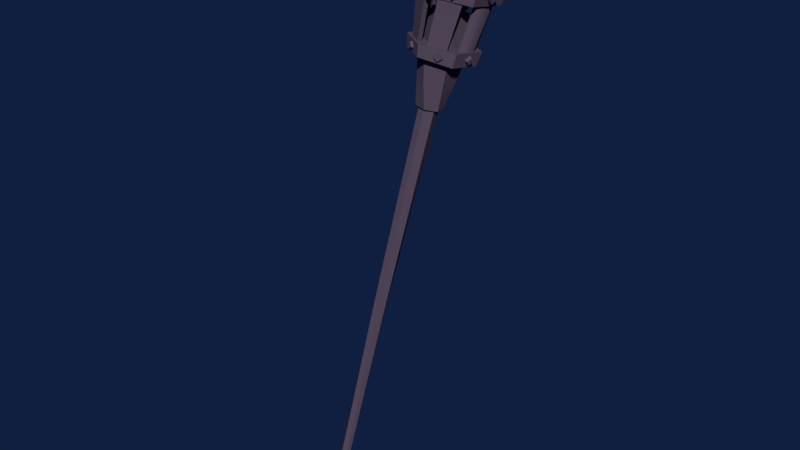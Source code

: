 # Source: Sketchfab_2017_11_01_04_28_06_2.blend  (saved by Blender 2.79.0; exported with 4.5.12 LTS)
import bpy
from mathutils import Matrix  # noqa: F401  (used for matrix-valued properties, if any)

bpy.ops.wm.read_factory_settings(use_empty=True)
scene = bpy.context.scene
scene.name = 'Scene'

# ---- collections
col_collection_1 = bpy.data.collections.new('Collection 1'); scene.collection.children.link(col_collection_1)

# ---- materials (node trees are filled in below, after node groups)
mat_metal_1_mat = bpy.data.materials.new('Metal_1_mat')
mat_metal_1_mat.alpha_threshold = 0.0
mat_metal_1_mat.use_transparent_shadow = False
mat_metal_1_mat.diffuse_color = (0.1028, 0.07743, 0.1193, 1.0)
mat_metal_1_mat.roughness = 0.5

# ---- material node trees

# ---- world
world_world = bpy.data.worlds.new('World'); scene.world = world_world
world_world.color = (0.005277, 0.01286, 0.05085)
world_world.use_sun_shadow = False
world_world.sun_shadow_jitter_overblur = 0.0
world_world.cycles.sampling_method = 'MANUAL'

# ---- meshes
me_cylinder_003 = bpy.data.meshes.new('Cylinder.003')
me_cylinder_003.from_pydata([(0.1007, -0.01974, 1.326), (0.05562, -0.01802, 1.082), (0.04366, -0.0388, 1.082), (0.09236, -0.06527, 1.33), (0.07097, 0.0842, 1.328), (0.04356, 0.03914, 1.083), (0.05557, 0.01839, 1.083), (0.1089, 0.04983, 1.328), (0.012, 0.0573, 1.083), (0.005785, 0.1099, 1.328), (-0.03985, 0.1032, 1.327), (-0.01197, 0.05727, 1.083), (-8.731e-11, 0.05197, 1.053), (7.56e-05, 0.0498, 1.086), (0.045, 0.02598, 1.053), (0.04312, 0.02496, 1.086), (0.045, -0.02598, 1.053), (0.04314, -0.02474, 1.086), (-2.206e-05, -0.05214, 1.054), (0.0001212, -0.0496, 1.086), (-0.04487, -0.02597, 1.052), (-0.04293, -0.02475, 1.086), (-0.045, 0.02598, 1.053), (-0.04295, 0.02495, 1.086), (-0.003189, 0.07733, 1.053), (0.06537, 0.04143, 1.053), (0.06857, -0.0359, 1.053), (0.003021, -0.0774, 1.057), (-0.06532, -0.04121, 1.054), (-0.06856, 0.0359, 1.054), (-0.01179, 0.0283, 0.9387), (0.01861, 0.02433, 0.9387), (0.03036, -0.003984, 0.9387), (0.01173, -0.02832, 0.9387), (-0.01867, -0.02435, 0.9387), (-0.03043, 0.003961, 0.9387), (-0.005499, 0.01964, 0.9445), (0.01597, 0.0143, 0.9445), (0.02208, -0.006954, 0.9445), (0.006731, -0.02288, 0.9445), (-0.01474, -0.01755, 0.9445), (-0.02085, 0.003713, 0.9445), (-0.006525, -0.01482, -0.02831), (0.003087, -0.007366, -0.02811), (0.01434, -0.01196, -0.02752), (0.01597, -0.02401, -0.02714), (0.00636, -0.03146, -0.02735), (-0.004889, -0.02686, -0.02794), (-0.008264, 0.001855, 0.4581), (0.01632, -0.01001, 0.4585), (-0.006251, -0.02536, 0.4585), (0.007454, 0.00302, 0.4582), (0.009466, -0.0242, 0.4586), (-0.01512, -0.01234, 0.4583), (-0.01413, 0.06752, 1.083), (0.01414, 0.06756, 1.083), (0.006793, 0.1228, 1.32), (-0.04394, 0.1153, 1.318), (0.05134, 0.04615, 1.083), (0.06551, 0.02169, 1.083), (0.1215, 0.05247, 1.32), (0.07924, 0.09412, 1.32), (0.06558, -0.02124, 1.082), (0.05148, -0.04574, 1.082), (0.1041, -0.0717, 1.323), (0.1123, -0.02486, 1.317), (0.01435, -0.06726, 1.082), (-0.01392, -0.06731, 1.082), (-0.01133, -0.1315, 1.312), (0.04346, -0.1179, 1.307), (-0.05112, -0.0459, 1.082), (-0.06529, -0.02144, 1.082), (-0.1118, -0.05705, 1.308), (-0.07873, -0.0924, 1.311), (-0.06536, 0.02149, 1.082), (-0.05127, 0.046, 1.082), (-0.105, 0.06692, 1.316), (-0.1243, 0.01922, 1.318), (-0.008888, -0.1195, 1.32), (-0.01181, -0.05708, 1.082), (0.01216, -0.05705, 1.082), (0.03784, -0.1069, 1.315), (-0.1009, -0.05258, 1.317), (-0.05538, -0.01817, 1.082), (-0.04336, -0.03892, 1.082), (-0.06955, -0.08438, 1.32), (-0.0947, 0.05962, 1.324), (-0.04347, 0.03902, 1.082), (-0.05543, 0.01824, 1.082), (-0.1122, 0.01601, 1.326), (-0.04953, -0.05847, 1.253), (-0.005893, -0.09078, 1.252), (-0.05854, -0.06923, 1.252), (-0.00502, -0.07676, 1.253), (-0.0753, 0.0143, 1.254), (-0.06889, -0.03338, 1.253), (-0.08147, -0.0396, 1.252), (-0.08913, 0.01675, 1.254), (-0.02997, 0.08617, 1.256), (-0.06326, 0.04359, 1.255), (-0.07495, 0.05139, 1.255), (-0.02517, 0.07296, 1.256), (0.00713, 0.0912, 1.257), (0.05976, 0.06965, 1.257), (0.05071, 0.05887, 1.257), (0.006222, 0.07717, 1.257), (0.07649, -0.01387, 1.256), (0.08268, 0.04004, 1.257), (0.09035, -0.0163, 1.256), (0.07007, 0.0338, 1.257), (0.06446, -0.04316, 1.255), (0.07618, -0.05095, 1.255), (0.03122, -0.08575, 1.253), (0.02638, -0.07255, 1.253), (-0.08324, 0.01375, 1.288), (-0.09841, 0.01628, 1.288), (-0.07573, -0.03837, 1.287), (-0.08946, -0.04531, 1.286), (-0.05429, -0.06563, 1.286), (-0.06407, -0.0775, 1.286), (-0.006236, -0.1006, 1.286), (-0.005387, -0.08521, 1.286), (0.03433, -0.0947, 1.287), (0.02894, -0.08028, 1.287), (0.07032, -0.04775, 1.289), (0.0832, -0.05618, 1.289), (0.0832, -0.01557, 1.29), (0.09837, -0.01813, 1.29), (0.08941, 0.04346, 1.292), (0.07568, 0.03655, 1.291), (0.06402, 0.07565, 1.292), (0.05424, 0.0638, 1.292), (0.006198, 0.09872, 1.292), (0.005345, 0.08338, 1.292), (-0.03436, 0.09285, 1.291), (-0.02898, 0.07846, 1.291), (-0.07036, 0.04593, 1.289), (-0.08324, 0.05433, 1.289), (-0.007436, 0.105, 1.231), (0.0867, 0.06002, 1.231), (0.09496, -0.04399, 1.23), (0.008936, -0.1032, 1.229), (-0.08538, -0.05818, 1.229), (-0.09349, 0.04595, 1.23), (-0.006657, 0.09659, 1.19), (0.07987, 0.05513, 1.19), (0.08727, -0.04053, 1.19), (0.008112, -0.09477, 1.189), (-0.07847, -0.05329, 1.189), (-0.08583, 0.04241, 1.189), (-0.006596, 0.09437, 1.229), (0.07795, 0.05399, 1.229), (0.08534, -0.03941, 1.228), (0.008088, -0.09255, 1.227), (-0.07659, -0.05214, 1.227), (-0.08388, 0.04137, 1.228), (-0.005922, 0.08697, 1.192), (0.07191, 0.04968, 1.192), (0.07857, -0.03636, 1.192), (0.007369, -0.08515, 1.191), (-0.07051, -0.04785, 1.191), (-0.07713, 0.03823, 1.192), (0.07038, 0.04467, 1.086), (-0.003366, 0.08327, 1.086), (0.07384, -0.03849, 1.086), (0.003561, -0.08306, 1.085), (-0.07019, -0.04447, 1.085), (-0.07365, 0.0387, 1.085), (0.03758, 0.02174, 1.156), (5.015e-05, 0.0434, 1.156), (0.03759, -0.02159, 1.156), (8.99e-05, -0.04325, 1.156), (-0.03744, -0.0216, 1.155), (-0.03746, 0.02173, 1.156), (0.03821, -0.01542, 0.993), (0.03254, 0.02544, 0.9951), (-0.03821, 0.01542, 0.9986), (-0.03254, -0.02544, 0.9964), (0.005663, -0.04086, 0.9936), (-0.005663, 0.04086, 0.9979), (-0.08708, -0.009211, 1.223), (-0.08597, 0.005885, 1.21), (-0.08309, -0.02165, 1.208), (-0.0821, -0.00764, 1.196), (-0.09688, -0.009984, 1.219), (-0.09351, -0.02065, 1.207), (-0.09264, -0.008404, 1.197), (-0.09591, 0.003209, 1.208), (-0.07035, -0.005635, 1.08), (-0.06913, 0.006075, 1.07), (-0.06758, -0.01511, 1.069), (-0.06648, -0.00425, 1.06), (-0.07789, -0.005957, 1.077), (-0.07556, -0.01408, 1.068), (-0.07459, -0.004587, 1.06), (-0.07683, 0.004276, 1.069), (-0.03388, -0.08026, 1.224), (-0.04666, -0.07215, 1.21), (-0.02104, -0.08262, 1.209), (-0.03291, -0.07513, 1.197), (-0.03783, -0.08926, 1.22), (-0.02684, -0.09133, 1.208), (-0.03722, -0.08478, 1.197), (-0.049, -0.08217, 1.209), (-0.02913, -0.06383, 1.081), (-0.03888, -0.05722, 1.071), (-0.01947, -0.06587, 1.069), (-0.02852, -0.05976, 1.061), (-0.03241, -0.07063, 1.078), (-0.02415, -0.07241, 1.069), (-0.03206, -0.06707, 1.061), (-0.04093, -0.06485, 1.07), (0.05375, -0.06837, 1.223), (0.0401, -0.07491, 1.21), (0.06257, -0.05874, 1.208), (0.04992, -0.06483, 1.196), (0.05929, -0.07649, 1.22), (0.06688, -0.06828, 1.207), (0.05582, -0.0736, 1.197), (0.04736, -0.08221, 1.208), (0.04234, -0.05563, 1.08), (0.03157, -0.06039, 1.07), (0.0492, -0.04852, 1.069), (0.03922, -0.05296, 1.06), (0.04637, -0.06202, 1.077), (0.05226, -0.05596, 1.068), (0.04354, -0.05984, 1.06), (0.03696, -0.06618, 1.069), (0.08773, 0.009905, 1.222), (0.08645, -0.005178, 1.209), (0.08389, 0.02239, 1.208), (0.08273, 0.00839, 1.196), (0.09754, 0.01057, 1.219), (0.09429, 0.02127, 1.207), (0.09328, 0.009036, 1.196), (0.09642, -0.002612, 1.208), (0.07097, 0.006516, 1.08), (0.06962, -0.005179, 1.07), (0.0683, 0.01603, 1.068), (0.06708, 0.005174, 1.059), (0.07851, 0.006754, 1.077), (0.07626, 0.0149, 1.067), (0.07519, 0.005421, 1.06), (0.07733, -0.003467, 1.068), (0.03248, 0.08274, 1.222), (0.04515, 0.07446, 1.209), (0.01967, 0.08529, 1.208), (0.03144, 0.07763, 1.196), (0.03655, 0.09169, 1.219), (0.02559, 0.09391, 1.207), (0.03588, 0.08722, 1.196), (0.04762, 0.08445, 1.208), (0.0275, 0.06638, 1.08), (0.03716, 0.05964, 1.07), (0.01787, 0.06855, 1.068), (0.02684, 0.06232, 1.059), (0.03088, 0.07313, 1.077), (0.02264, 0.07503, 1.067), (0.03048, 0.06958, 1.06), (0.03931, 0.06724, 1.068), (-0.05358, 0.07041, 1.223), (-0.04, 0.07713, 1.21), (-0.06223, 0.06062, 1.209), (-0.04965, 0.06689, 1.197), (-0.05923, 0.07844, 1.22), (-0.06667, 0.07009, 1.207), (-0.05568, 0.07557, 1.197), (-0.04737, 0.08432, 1.208), (-0.04175, 0.05761, 1.08), (-0.03104, 0.06252, 1.071), (-0.04848, 0.05038, 1.069), (-0.03856, 0.05496, 1.06), (-0.04587, 0.06393, 1.078), (-0.05166, 0.05777, 1.068), (-0.04298, 0.06176, 1.06), (-0.03651, 0.06822, 1.069), (-0.105, 0.06692, 1.316), (-0.105, 0.06692, 1.316), (-0.0947, 0.05962, 1.324), (-0.0947, 0.05962, 1.324), (-0.01133, -0.1315, 1.312), (-0.01133, -0.1315, 1.312), (-0.008888, -0.1195, 1.32), (-0.008888, -0.1195, 1.32), (0.04346, -0.1179, 1.307), (0.04346, -0.1179, 1.307), (0.03784, -0.1069, 1.315), (0.03784, -0.1069, 1.315), (0.09236, -0.06527, 1.33), (0.09236, -0.06527, 1.33), (-0.06955, -0.08438, 1.32), (-0.06955, -0.08438, 1.32), (-0.1122, 0.01601, 1.326), (-0.1122, 0.01601, 1.326), (-0.1009, -0.05258, 1.317), (-0.1009, -0.05258, 1.317), (0.1007, -0.01974, 1.326), (0.1007, -0.01974, 1.326), (0.1089, 0.04983, 1.328), (0.1089, 0.04983, 1.328), (-0.03985, 0.1032, 1.327), (-0.03985, 0.1032, 1.327), (0.005785, 0.1099, 1.328), (0.005785, 0.1099, 1.328), (0.07097, 0.0842, 1.328), (0.07097, 0.0842, 1.328), (0.1041, -0.0717, 1.323), (0.1041, -0.0717, 1.323), (-8.731e-11, 0.05197, 1.053), (0.045, 0.02598, 1.053), (0.045, -0.02598, 1.053), (-2.206e-05, -0.05214, 1.054), (-0.04487, -0.02597, 1.052), (-0.045, 0.02598, 1.053), (-0.01179, 0.0283, 0.9387), (0.01861, 0.02433, 0.9387), (0.03036, -0.003984, 0.9387), (0.01173, -0.02832, 0.9387), (-0.01867, -0.02435, 0.9387), (-0.03043, 0.003961, 0.9387), (-0.006525, -0.01482, -0.02831), (0.003087, -0.007366, -0.02811), (0.01434, -0.01196, -0.02752), (0.01597, -0.02401, -0.02714), (0.00636, -0.03146, -0.02735), (-0.004889, -0.02686, -0.02794), (0.0832, -0.01557, 1.29), (-0.03436, 0.09285, 1.291), (-0.04394, 0.1153, 1.318), (-0.04394, 0.1153, 1.318), (-0.08324, 0.01375, 1.288), (0.00713, 0.0912, 1.257), (0.01414, 0.06756, 1.083), (-0.06326, 0.04359, 1.255), (-0.04347, 0.03902, 1.082), (0.08268, 0.04004, 1.257), (0.06551, 0.02169, 1.083), (0.06446, -0.04316, 1.255), (0.04366, -0.0388, 1.082), (0.06402, 0.07565, 1.292), (0.07924, 0.09412, 1.32), (0.07924, 0.09412, 1.32), (-0.05429, -0.06563, 1.286), (0.07618, -0.05095, 1.255), (0.05148, -0.04574, 1.082), (0.05424, 0.0638, 1.292), (-0.06889, -0.03338, 1.253), (-0.05538, -0.01817, 1.082), (-0.005893, -0.09078, 1.252), (-0.01392, -0.06731, 1.082), (0.07007, 0.0338, 1.257), (0.05557, 0.01839, 1.083), (0.03433, -0.0947, 1.287), (0.02894, -0.08028, 1.287), (-0.08147, -0.0396, 1.252), (-0.06529, -0.02144, 1.082), (0.006222, 0.07717, 1.257), (0.012, 0.0573, 1.083), (-0.06407, -0.0775, 1.286), (-0.07873, -0.0924, 1.311), (-0.07873, -0.0924, 1.311), (-0.00502, -0.07676, 1.253), (-0.01181, -0.05708, 1.082), (-0.07495, 0.05139, 1.255), (-0.05127, 0.046, 1.082), (-0.02898, 0.07846, 1.291), (-0.09841, 0.01628, 1.288), (-0.1243, 0.01922, 1.318), (-0.1243, 0.01922, 1.318), (0.006793, 0.1228, 1.32), (0.006793, 0.1228, 1.32), (0.1123, -0.02486, 1.317), (0.1215, 0.05247, 1.32), (0.1215, 0.05247, 1.32), (-0.1118, -0.05705, 1.308), (-0.1118, -0.05705, 1.308), (-0.04336, -0.03892, 1.082), (-0.04953, -0.05847, 1.253), (-0.006236, -0.1006, 1.286), (-0.05112, -0.0459, 1.082), (-0.05854, -0.06923, 1.252), (-0.005387, -0.08521, 1.286), (-0.05543, 0.01824, 1.082), (-0.0753, 0.0143, 1.254), (-0.07573, -0.03837, 1.287), (-0.08946, -0.04531, 1.286), (-0.06536, 0.02149, 1.082), (-0.08913, 0.01675, 1.254), (-0.01413, 0.06752, 1.083), (-0.02997, 0.08617, 1.256), (-0.07036, 0.04593, 1.289), (-0.08324, 0.05433, 1.289), (-0.01197, 0.05727, 1.083), (-0.02517, 0.07296, 1.256), (0.006198, 0.09872, 1.292), (0.05134, 0.04615, 1.083), (0.05976, 0.06965, 1.257), (0.04356, 0.03914, 1.083), (0.05071, 0.05887, 1.257), (0.005345, 0.08338, 1.292), (0.05562, -0.01802, 1.082), (0.07649, -0.01387, 1.256), (0.08941, 0.04346, 1.292), (0.07568, 0.03655, 1.291), (0.07032, -0.04775, 1.289), (0.0832, -0.05618, 1.289), (0.01435, -0.06726, 1.082), (0.03122, -0.08575, 1.253), (0.01216, -0.05705, 1.082), (0.02638, -0.07255, 1.253), (-0.006657, 0.09659, 1.19), (0.07987, 0.05513, 1.19), (0.08727, -0.04053, 1.19), (0.008112, -0.09477, 1.189), (-0.07847, -0.05329, 1.189), (-0.08583, 0.04241, 1.189), (-0.005922, 0.08697, 1.192), (0.07191, 0.04968, 1.192), (0.07795, 0.05399, 1.229), (-0.006596, 0.09437, 1.229), (0.07857, -0.03636, 1.192), (0.08534, -0.03941, 1.228), (0.007369, -0.08515, 1.191), (0.008088, -0.09255, 1.227), (-0.07051, -0.04785, 1.191), (-0.07659, -0.05214, 1.227), (-0.07713, 0.03823, 1.192), (-0.08388, 0.04137, 1.228), (0.03821, -0.01542, 0.993), (0.03036, -0.003984, 0.9387), (0.03254, 0.02544, 0.9951), (0.045, 0.02598, 1.053), (-0.03821, 0.01542, 0.9986), (-0.03043, 0.003961, 0.9387), (-0.03254, -0.02544, 0.9964), (-0.04487, -0.02597, 1.052), (0.005663, -0.04086, 0.9936), (0.01173, -0.02832, 0.9387), (-0.005663, 0.04086, 0.9979), (-8.731e-11, 0.05197, 1.053), (0.045, -0.02598, 1.053), (0.01861, 0.02433, 0.9387), (-0.045, 0.02598, 1.053), (-0.01867, -0.02435, 0.9387), (-2.206e-05, -0.05214, 1.054), (-0.01179, 0.0283, 0.9387), (-0.006525, -0.01482, -0.02831), (-0.008264, 0.001855, 0.4581), (0.01434, -0.01196, -0.02752), (0.01632, -0.01001, 0.4585), (0.00636, -0.03146, -0.02735), (-0.006251, -0.02536, 0.4585), (-0.01512, -0.01234, 0.4583), (-0.004889, -0.02686, -0.02794), (0.009466, -0.0242, 0.4586), (0.01597, -0.02401, -0.02714), (0.007454, 0.00302, 0.4582), (0.003087, -0.007366, -0.02811), (-0.01474, -0.01755, 0.9445), (0.02208, -0.006954, 0.9445), (-0.005499, 0.01964, 0.9445), (0.01597, 0.0143, 0.9445), (0.006731, -0.02288, 0.9445), (-0.02085, 0.003713, 0.9445)], [], [(137, 277, 328, 327), (125, 307, 285, 352), (120, 281, 359, 358), (117, 374, 367, 366), (128, 372, 371, 127), (124, 353, 287, 288), (132, 369, 340, 339), (24, 163, 162, 25), (25, 162, 164, 26), (26, 164, 165, 27), (27, 165, 166, 28), (13, 23, 173, 169), (28, 166, 167, 29), (29, 167, 163, 24), (175, 428, 429, 441), (309, 308, 24, 25), (310, 309, 25, 26), (311, 310, 26, 27), (312, 311, 27, 28), (313, 312, 28, 29), (308, 313, 29, 24), (314, 315, 32, 317, 318, 319), (177, 432, 433, 443), (174, 436, 437, 316), (179, 430, 31, 445), (176, 438, 30, 35), (178, 434, 34, 33), (320, 321, 322, 323, 324, 325), (452, 453, 450, 451), (46, 455, 454, 50), (446, 47, 53, 447), (461, 456, 48, 460), (462, 52, 449, 38), (463, 452, 451, 40), (52, 45, 448, 449), (456, 457, 42, 48), (447, 53, 41, 36), (50, 454, 39, 458), (49, 51, 37, 459), (44, 43, 51, 49), (378, 121, 282, 280), (306, 289, 286, 284), (133, 345, 304, 302), (129, 326, 296, 298), (116, 330, 292, 294), (381, 342, 290, 283), (136, 365, 300, 279), (391, 390, 278, 276), (396, 398, 5, 58), (407, 409, 80, 66), (370, 303, 305, 341), (387, 383, 88, 74), (389, 393, 11, 54), (76, 86, 301, 329), (405, 404, 3, 64), (385, 384, 295, 375), (373, 299, 297, 65), (394, 399, 9, 56), (72, 82, 293, 368), (108, 401, 1, 62), (380, 377, 376, 379), (68, 78, 291, 360), (402, 403, 7, 60), (119, 118, 377, 380), (362, 84, 90, 361), (349, 79, 93, 348), (67, 91, 92, 70), (355, 83, 346, 354), (115, 114, 383, 387), (347, 382, 94, 95), (71, 96, 97, 386), (134, 135, 393, 389), (364, 87, 333, 363), (334, 392, 101, 99), (75, 100, 98, 388), (332, 8, 356, 331), (130, 131, 398, 396), (357, 397, 104, 105), (55, 102, 103, 395), (336, 6, 350, 335), (127, 126, 401, 108), (351, 400, 106, 109), (59, 107, 108, 62), (344, 2, 337, 343), (122, 123, 409, 407), (338, 408, 113, 110), (63, 111, 112, 406), (77, 89, 114, 115), (354, 346, 384, 385), (95, 94, 330, 116), (96, 117, 366, 97), (73, 85, 118, 119), (361, 90, 342, 381), (348, 93, 121, 378), (91, 120, 358, 92), (69, 81, 123, 122), (343, 337, 404, 405), (110, 113, 353, 124), (111, 125, 352, 112), (371, 0, 126, 127), (335, 350, 403, 402), (109, 106, 326, 129), (107, 128, 127, 108), (61, 4, 131, 130), (331, 356, 399, 394), (105, 104, 345, 133), (102, 132, 339, 103), (57, 10, 135, 134), (363, 333, 390, 391), (99, 101, 365, 136), (100, 137, 327, 98), (410, 138, 139, 411), (411, 139, 140, 412), (412, 140, 141, 413), (413, 141, 142, 414), (414, 142, 143, 415), (415, 143, 138, 410), (140, 139, 418, 421), (149, 144, 416, 426), (148, 149, 426, 424), (147, 148, 424, 422), (138, 143, 427, 419), (144, 145, 417, 416), (146, 147, 422, 420), (143, 142, 425, 427), (145, 146, 420, 417), (142, 141, 423, 425), (139, 138, 419, 418), (141, 140, 421, 423), (159, 160, 154, 153), (158, 159, 153, 152), (157, 158, 152, 151), (156, 157, 151, 150), (161, 156, 150, 155), (160, 161, 155, 154), (13, 15, 162, 163), (15, 17, 164, 162), (17, 19, 165, 164), (19, 21, 166, 165), (21, 23, 167, 166), (23, 13, 163, 167), (168, 169, 173, 172, 171, 170), (21, 19, 171, 172), (17, 15, 168, 170), (23, 21, 172, 173), (19, 17, 170, 171), (15, 13, 169, 168), (444, 435, 434, 178), (442, 439, 438, 176), (12, 431, 430, 179), (440, 18, 436, 174), (20, 22, 432, 177), (14, 16, 428, 175), (185, 184, 187, 186), (182, 180, 184, 185), (181, 183, 186, 187), (183, 182, 185, 186), (180, 181, 187, 184), (193, 192, 195, 194), (190, 188, 192, 193), (189, 191, 194, 195), (191, 190, 193, 194), (188, 189, 195, 192), (201, 200, 203, 202), (198, 196, 200, 201), (197, 199, 202, 203), (199, 198, 201, 202), (196, 197, 203, 200), (209, 208, 211, 210), (206, 204, 208, 209), (205, 207, 210, 211), (207, 206, 209, 210), (204, 205, 211, 208), (217, 216, 219, 218), (214, 212, 216, 217), (213, 215, 218, 219), (215, 214, 217, 218), (212, 213, 219, 216), (225, 224, 227, 226), (222, 220, 224, 225), (221, 223, 226, 227), (223, 222, 225, 226), (220, 221, 227, 224), (233, 232, 235, 234), (230, 228, 232, 233), (229, 231, 234, 235), (231, 230, 233, 234), (228, 229, 235, 232), (241, 240, 243, 242), (238, 236, 240, 241), (237, 239, 242, 243), (239, 238, 241, 242), (236, 237, 243, 240), (249, 248, 251, 250), (246, 244, 248, 249), (245, 247, 250, 251), (247, 246, 249, 250), (244, 245, 251, 248), (257, 256, 259, 258), (254, 252, 256, 257), (253, 255, 258, 259), (255, 254, 257, 258), (252, 253, 259, 256), (265, 264, 267, 266), (262, 260, 264, 265), (261, 263, 266, 267), (263, 262, 265, 266), (260, 261, 267, 264), (273, 272, 275, 274), (270, 268, 272, 273), (269, 271, 274, 275), (271, 270, 273, 274), (268, 269, 275, 272)])
me_cylinder_003.polygons.foreach_set('use_smooth', [1, 1, 1, 1, 1, 1, 1, 0, 0, 0, 0, 0, 0, 0, 1, 0, 0, 0, 0, 0, 0, 1, 1, 1, 1, 1, 1, 1, 1, 1, 1, 1, 1, 1, 1, 1, 1, 1, 1, 1, 1, 1, 1, 1, 1, 1, 1, 1, 1, 1, 1, 1, 1, 1, 1, 1, 1, 1, 1, 1, 1, 1, 1, 1, 1, 1, 1, 1, 1, 1, 1, 1, 1, 1, 1, 1, 1, 1, 1, 1, 1, 1, 1, 1, 1, 1, 1, 1, 1, 1, 1, 1, 1, 1, 1, 1, 1, 1, 1, 1, 1, 1, 1, 1, 1, 1, 1, 1, 1, 1, 1, 0, 0, 0, 0, 0, 0, 0, 1, 1, 1, 0, 1, 1, 0, 1, 0, 0, 0, 1, 1, 1, 1, 1, 1, 0, 0, 0, 0, 0, 0, 0, 0, 0, 0, 0, 0, 1, 1, 1, 1, 1, 1, 0, 0, 0, 0, 0, 0, 0, 0, 0, 0, 0, 0, 0, 0, 0, 0, 0, 0, 0, 0, 0, 0, 0, 0, 0, 0, 0, 0, 0, 0, 0, 0, 0, 0, 0, 0, 0, 0, 0, 0, 0, 0, 0, 0, 0, 0, 0, 0, 0, 0, 0, 0, 0, 0, 0, 0, 0, 0, 0, 0])
_uv = me_cylinder_003.uv_layers.new(name='UVMap')
_uv.uv.foreach_set('vector', [0.7307, 0.5517, 0.7362, 0.5754, 0.6845, 0.5754, 0.6893, 0.5516, 0.7304, 0.3513, 0.7356, 0.3792, 0.6845, 0.3714, 0.689, 0.3508, 0.8142, 0.3495, 0.8194, 0.376, 0.7679, 0.3715, 0.7729, 0.3501, 0.7328, 0.7486, 0.7362, 0.7705, 0.6845, 0.7705, 0.6916, 0.7451, 0.28, 0.5262, 0.2893, 0.5539, 0.2367, 0.5542, 0.2371, 0.5326, 0.5963, 0.8312, 0.6312, 0.8316, 0.6366, 0.8573, 0.5905, 0.8635, 0.7308, 0.1572, 0.7362, 0.1809, 0.6845, 0.1809, 0.6895, 0.1571, 0.1154, 0.3095, 0.1399, 0.3263, 0.07737, 0.358, 0.0782, 0.3323, 0.0782, 0.3323, 0.07737, 0.358, 0.01615, 0.3222, 0.04242, 0.3065, 0.04242, 0.3065, 0.01615, 0.3222, 0.01615, 0.2521, 0.03593, 0.262, 0.03593, 0.262, 0.01615, 0.2521, 0.07225, 0.2129, 0.07491, 0.24, 0.6845, 0.9469, 0.6845, 0.9139, 0.7305, 0.916, 0.7305, 0.9448, 0.07491, 0.24, 0.07225, 0.2129, 0.1418, 0.2475, 0.1136, 0.2641, 0.1136, 0.2641, 0.1418, 0.2475, 0.1399, 0.3263, 0.1154, 0.3095, 0.9411, 0.6474, 0.9137, 0.6467, 0.921, 0.6102, 0.9413, 0.6088, 0.3012, 0.657, 0.3026, 0.6226, 0.3165, 0.6129, 0.3165, 0.6643, 0.2706, 0.6731, 0.3012, 0.657, 0.3165, 0.6643, 0.272, 0.69, 0.2413, 0.6546, 0.2706, 0.6731, 0.272, 0.69, 0.2273, 0.6642, 0.243, 0.6202, 0.2413, 0.6546, 0.2273, 0.6642, 0.2277, 0.6129, 0.2734, 0.6041, 0.243, 0.6202, 0.2277, 0.6129, 0.272, 0.5872, 0.3026, 0.6226, 0.2734, 0.6041, 0.272, 0.5872, 0.3165, 0.6129, 0.9225, 0.2132, 0.9429, 0.2132, 0.9531, 0.2308, 0.9429, 0.2484, 0.9225, 0.2484, 0.9124, 0.2308, 0.9035, 0.8975, 0.9056, 0.9248, 0.8655, 0.9176, 0.8641, 0.8973, 0.7187, 0.84, 0.6913, 0.8411, 0.6987, 0.8042, 0.719, 0.8028, 0.05651, 0.8779, 0.05538, 0.9053, 0.01753, 0.898, 0.01615, 0.8777, 0.506, 0.8954, 0.5063, 0.9228, 0.4666, 0.9155, 0.4653, 0.8952, 0.83, 0.8451, 0.8028, 0.8485, 0.8087, 0.8096, 0.829, 0.8075, 0.3628, 0.6416, 0.3628, 0.6497, 0.3558, 0.6537, 0.3488, 0.6497, 0.3488, 0.6416, 0.3558, 0.6376, 0.4998, 0.3391, 0.5031, 0.01615, 0.5112, 0.01633, 0.5102, 0.339, 0.5971, 0.01615, 0.6052, 0.01625, 0.6032, 0.3387, 0.5928, 0.3388, 0.4553, 0.01618, 0.4634, 0.01615, 0.4642, 0.3391, 0.4538, 0.3393, 0.4026, 0.6623, 0.4063, 0.3394, 0.4167, 0.3393, 0.4173, 0.6623, 0.6375, 0.6614, 0.6376, 0.3388, 0.648, 0.3387, 0.6522, 0.6614, 0.4965, 0.662, 0.4998, 0.3391, 0.5102, 0.339, 0.5112, 0.6616, 0.6376, 0.3388, 0.6397, 0.01638, 0.6478, 0.01615, 0.648, 0.3387, 0.4063, 0.3394, 0.4064, 0.01649, 0.4145, 0.01615, 0.4167, 0.3393, 0.4538, 0.3393, 0.4642, 0.3391, 0.4642, 0.662, 0.4496, 0.6623, 0.5928, 0.3388, 0.6032, 0.3387, 0.6052, 0.6612, 0.5905, 0.6614, 0.5472, 0.3391, 0.5577, 0.3391, 0.5582, 0.662, 0.5435, 0.6617, 0.5501, 0.01652, 0.5582, 0.01615, 0.5577, 0.3391, 0.5472, 0.3391, 0.3376, 0.5286, 0.3476, 0.5265, 0.3309, 0.554, 0.3216, 0.5504, 0.1519, 0.9444, 0.1493, 0.9541, 0.1028, 0.9541, 0.1002, 0.9444, 0.0222, 0.8163, 0.05716, 0.8161, 0.06267, 0.8454, 0.01615, 0.8454, 0.1516, 0.6724, 0.1866, 0.6726, 0.1902, 0.6988, 0.1442, 0.7053, 0.3787, 0.8309, 0.4136, 0.8324, 0.4173, 0.8639, 0.3711, 0.8578, 0.2348, 0.8584, 0.2697, 0.8593, 0.2737, 0.8866, 0.2273, 0.8897, 0.5027, 0.8339, 0.5377, 0.8337, 0.543, 0.8629, 0.4965, 0.8629, 0.7811, 0.1561, 0.7911, 0.1541, 0.7778, 0.1807, 0.7685, 0.177, 0.1545, 0.8559, 0.1454, 0.8536, 0.1586, 0.7376, 0.1654, 0.7391, 0.8608, 0.5284, 0.8517, 0.5265, 0.8657, 0.413, 0.8725, 0.4146, 0.7801, 0.9281, 0.7826, 0.9184, 0.8292, 0.9185, 0.8318, 0.9281, 0.8613, 0.7246, 0.8521, 0.7228, 0.8651, 0.6088, 0.8719, 0.6103, 0.3161, 0.8398, 0.307, 0.8376, 0.3207, 0.7223, 0.3275, 0.7238, 0.01615, 0.9541, 0.01866, 0.9444, 0.06518, 0.9445, 0.06786, 0.9541, 0.8094, 0.5482, 0.8194, 0.5461, 0.807, 0.5765, 0.7973, 0.5739, 0.8361, 0.1542, 0.8461, 0.1522, 0.8324, 0.1765, 0.8234, 0.1724, 0.279, 0.922, 0.2764, 0.9317, 0.2299, 0.9316, 0.2273, 0.922, 0.8098, 0.7506, 0.8198, 0.7485, 0.8067, 0.7752, 0.7973, 0.7715, 0.9124, 0.2904, 0.9149, 0.2807, 0.9614, 0.2808, 0.9641, 0.2904, 0.2378, 0.5073, 0.2285, 0.5056, 0.2273, 0.3905, 0.2342, 0.3912, 0.8876, 0.1308, 0.8784, 0.1291, 0.8918, 0.01615, 0.8985, 0.01766, 0.9641, 0.3227, 0.9615, 0.3323, 0.915, 0.3323, 0.9124, 0.3227, 0.8701, 0.3549, 0.8801, 0.3529, 0.8611, 0.3807, 0.8517, 0.3771, 0.8889, 0.154, 0.8788, 0.1521, 0.8784, 0.1291, 0.8876, 0.1308, 0.2495, 0.7223, 0.2737, 0.7226, 0.2692, 0.8363, 0.2373, 0.8356, 0.3257, 0.3922, 0.3324, 0.3905, 0.3476, 0.5035, 0.3384, 0.5054, 0.7988, 0.2132, 0.8116, 0.3264, 0.7738, 0.3269, 0.7703, 0.2132, 0.8243, 0.01775, 0.831, 0.01615, 0.8461, 0.1291, 0.837, 0.131, 0.8621, 0.7479, 0.8521, 0.7459, 0.8521, 0.7228, 0.8613, 0.7246, 0.3919, 0.6946, 0.4161, 0.6946, 0.4136, 0.8093, 0.3817, 0.8081, 0.7348, 0.6114, 0.7324, 0.7253, 0.6948, 0.7219, 0.7065, 0.6077, 0.3159, 0.8634, 0.306, 0.8609, 0.307, 0.8376, 0.3161, 0.8398, 0.773, 0.01753, 0.7798, 0.01615, 0.7911, 0.1309, 0.7819, 0.1327, 0.5088, 0.6955, 0.5329, 0.6943, 0.5366, 0.8104, 0.5047, 0.8108, 0.7224, 0.413, 0.7284, 0.5284, 0.6906, 0.528, 0.6939, 0.4115, 0.8055, 0.61, 0.8124, 0.6088, 0.8198, 0.7252, 0.8107, 0.7269, 0.154, 0.8795, 0.1442, 0.8769, 0.1454, 0.8536, 0.1545, 0.8559, 0.03139, 0.6766, 0.05555, 0.676, 0.05599, 0.7928, 0.02406, 0.793, 0.7194, 0.0169, 0.7285, 0.1336, 0.6908, 0.1334, 0.691, 0.01615, 0.8657, 0.2144, 0.8725, 0.2132, 0.8801, 0.3295, 0.8709, 0.3313, 0.2371, 0.5326, 0.2274, 0.5287, 0.2285, 0.5056, 0.2378, 0.5073, 0.166, 0.5332, 0.1902, 0.5336, 0.1856, 0.6494, 0.1537, 0.6491, 0.2615, 0.391, 0.2754, 0.5044, 0.2378, 0.5073, 0.2342, 0.3912, 0.8012, 0.4097, 0.808, 0.4083, 0.8194, 0.5229, 0.8102, 0.5248, 0.8617, 0.5517, 0.8517, 0.5496, 0.8517, 0.5265, 0.8608, 0.5284, 0.6124, 0.6937, 0.6366, 0.6944, 0.6304, 0.8086, 0.5985, 0.8081, 0.7155, 0.2132, 0.7284, 0.328, 0.6907, 0.3276, 0.687, 0.2132, 0.8745, 0.7713, 0.8652, 0.7748, 0.8521, 0.7459, 0.8621, 0.7479, 0.837, 0.131, 0.8461, 0.1291, 0.8461, 0.1522, 0.8361, 0.1542, 0.3817, 0.8081, 0.4136, 0.8093, 0.4136, 0.8324, 0.3787, 0.8309, 0.7324, 0.7253, 0.7328, 0.7486, 0.6916, 0.7451, 0.6948, 0.7219, 0.8985, 0.1738, 0.8894, 0.1776, 0.8788, 0.1521, 0.8889, 0.154, 0.2373, 0.8356, 0.2692, 0.8363, 0.2697, 0.8593, 0.2348, 0.8584, 0.3384, 0.5054, 0.3476, 0.5035, 0.3476, 0.5265, 0.3376, 0.5286, 0.8116, 0.3264, 0.8142, 0.3495, 0.7729, 0.3501, 0.7738, 0.3269, 0.8747, 0.5683, 0.8654, 0.5719, 0.8517, 0.5496, 0.8617, 0.5517, 0.8102, 0.5248, 0.8194, 0.5229, 0.8194, 0.5461, 0.8094, 0.5482, 0.5985, 0.8081, 0.6304, 0.8086, 0.6312, 0.8316, 0.5963, 0.8312, 0.7284, 0.328, 0.7304, 0.3513, 0.689, 0.3508, 0.6907, 0.3276, 0.2367, 0.5542, 0.2273, 0.5549, 0.2274, 0.5287, 0.2371, 0.5326, 0.8709, 0.3313, 0.8801, 0.3295, 0.8801, 0.3529, 0.8701, 0.3549, 0.1537, 0.6491, 0.1856, 0.6494, 0.1866, 0.6726, 0.1516, 0.6724, 0.2754, 0.5044, 0.28, 0.5262, 0.2371, 0.5326, 0.2378, 0.5073, 0.1654, 0.9011, 0.1558, 0.9043, 0.1442, 0.8769, 0.154, 0.8795, 0.8107, 0.7269, 0.8198, 0.7252, 0.8198, 0.7485, 0.8098, 0.7506, 0.02406, 0.793, 0.05599, 0.7928, 0.05716, 0.8161, 0.0222, 0.8163, 0.7285, 0.1336, 0.7308, 0.1572, 0.6895, 0.1571, 0.6908, 0.1334, 0.3275, 0.8848, 0.318, 0.8881, 0.306, 0.8609, 0.3159, 0.8634, 0.7819, 0.1327, 0.7911, 0.1309, 0.7911, 0.1541, 0.7811, 0.1561, 0.5047, 0.8108, 0.5366, 0.8104, 0.5377, 0.8337, 0.5027, 0.8339, 0.7284, 0.5284, 0.7307, 0.5517, 0.6893, 0.5516, 0.6906, 0.528, 0.1643, 0.1058, 0.195, 0.1058, 0.1564, 0.1806, 0.1367, 0.1525, 0.1367, 0.1525, 0.1564, 0.1806, 0.06705, 0.1806, 0.08184, 0.1487, 0.08184, 0.1487, 0.06705, 0.1806, 0.01615, 0.1041, 0.0528, 0.1, 0.0528, 0.1, 0.01615, 0.1041, 0.06071, 0.01615, 0.08044, 0.05361, 0.08044, 0.05361, 0.06071, 0.01615, 0.1565, 0.02919, 0.1351, 0.0573, 0.1351, 0.0573, 0.1565, 0.02919, 0.195, 0.1058, 0.1643, 0.1058, 0.2275, 0.2539, 0.2876, 0.2193, 0.2876, 0.2265, 0.2337, 0.2576, 0.112, 0.3903, 0.144, 0.4456, 0.1374, 0.4456, 0.1087, 0.3961, 0.04811, 0.3903, 0.112, 0.3903, 0.1087, 0.3961, 0.05141, 0.3961, 0.01615, 0.4456, 0.04811, 0.3903, 0.05141, 0.3961, 0.02277, 0.4456, 0.3476, 0.254, 0.3476, 0.3234, 0.3414, 0.3198, 0.3414, 0.2576, 0.144, 0.4456, 0.1121, 0.5009, 0.1088, 0.4952, 0.1374, 0.4456, 0.04816, 0.5009, 0.01615, 0.4456, 0.02277, 0.4456, 0.05149, 0.4952, 0.3476, 0.3234, 0.2875, 0.3583, 0.2875, 0.351, 0.3414, 0.3198, 0.1121, 0.5009, 0.04816, 0.5009, 0.05149, 0.4952, 0.1088, 0.4952, 0.2875, 0.3583, 0.2273, 0.3234, 0.2336, 0.3198, 0.2875, 0.351, 0.2876, 0.2193, 0.3476, 0.254, 0.3414, 0.2576, 0.2876, 0.2265, 0.2273, 0.3234, 0.2275, 0.2539, 0.2337, 0.2576, 0.2336, 0.3198, 0.2585, 0.1227, 0.2993, 0.1488, 0.2986, 0.187, 0.2273, 0.1342, 0.2621, 0.07184, 0.2585, 0.1227, 0.2273, 0.1342, 0.2374, 0.05218, 0.3047, 0.04668, 0.2621, 0.07184, 0.2374, 0.05218, 0.3092, 0.01615, 0.3457, 0.07308, 0.3047, 0.04668, 0.3092, 0.01615, 0.3703, 0.06063, 0.3417, 0.1238, 0.3457, 0.07308, 0.3703, 0.06063, 0.3703, 0.1378, 0.2993, 0.1488, 0.3417, 0.1238, 0.3703, 0.1378, 0.2986, 0.187, 0.09187, 0.5708, 0.06264, 0.5555, 0.064, 0.5332, 0.1119, 0.5609, 0.06264, 0.5555, 0.03477, 0.5732, 0.01615, 0.5609, 0.064, 0.5332, 0.03477, 0.5732, 0.03614, 0.6061, 0.01615, 0.6161, 0.01615, 0.5609, 0.03614, 0.6061, 0.06536, 0.6214, 0.064, 0.6437, 0.01615, 0.6161, 0.06536, 0.6214, 0.09323, 0.6038, 0.1119, 0.6161, 0.064, 0.6437, 0.09323, 0.6038, 0.09187, 0.5708, 0.1119, 0.5609, 0.1119, 0.6161, 0.889, 0.8075, 0.9139, 0.8218, 0.9139, 0.8506, 0.889, 0.865, 0.8641, 0.8506, 0.8641, 0.8218, 0.9068, 0.719, 0.9398, 0.719, 0.9377, 0.765, 0.9089, 0.765, 0.907, 0.413, 0.94, 0.413, 0.9379, 0.4591, 0.9091, 0.4591, 0.3711, 0.9292, 0.3711, 0.8962, 0.4172, 0.8983, 0.4172, 0.9271, 0.907, 0.4914, 0.94, 0.4914, 0.9379, 0.5374, 0.9091, 0.5374, 0.5905, 0.9288, 0.5905, 0.8958, 0.6366, 0.8979, 0.6366, 0.9267, 0.8318, 0.8861, 0.7973, 0.8861, 0.8028, 0.8485, 0.83, 0.8451, 0.543, 0.8952, 0.543, 0.9297, 0.5063, 0.9228, 0.506, 0.8954, 0.09389, 0.8777, 0.09398, 0.9122, 0.05538, 0.9053, 0.05651, 0.8779, 0.719, 0.8806, 0.6845, 0.8816, 0.6913, 0.8411, 0.7187, 0.84, 0.9415, 0.8973, 0.9419, 0.9317, 0.9056, 0.9248, 0.9035, 0.8975, 0.9413, 0.6866, 0.9068, 0.6867, 0.9137, 0.6467, 0.9411, 0.6474, 0.9402, 0.1416, 0.9405, 0.1359, 0.9462, 0.1347, 0.9468, 0.1414, 0.9347, 0.1509, 0.9308, 0.1278, 0.9405, 0.1359, 0.9402, 0.1416, 0.9544, 0.1278, 0.9534, 0.1474, 0.9468, 0.1414, 0.9462, 0.1347, 0.9534, 0.1474, 0.9347, 0.1509, 0.9402, 0.1416, 0.9468, 0.1414, 0.9308, 0.1278, 0.9544, 0.1278, 0.9462, 0.1347, 0.9405, 0.1359, 0.1813, 0.3209, 0.1856, 0.3211, 0.1866, 0.3254, 0.1814, 0.3259, 0.1741, 0.3166, 0.1918, 0.3136, 0.1856, 0.3211, 0.1813, 0.3209, 0.1918, 0.3317, 0.1768, 0.3309, 0.1814, 0.3259, 0.1866, 0.3254, 0.1768, 0.3309, 0.1741, 0.3166, 0.1813, 0.3209, 0.1814, 0.3259, 0.1918, 0.3136, 0.1918, 0.3317, 0.1866, 0.3254, 0.1856, 0.3211, 0.96, 0.8216, 0.9543, 0.8213, 0.9531, 0.8157, 0.9598, 0.815, 0.9693, 0.8272, 0.9462, 0.831, 0.9543, 0.8213, 0.96, 0.8216, 0.9462, 0.8075, 0.9657, 0.8085, 0.9598, 0.815, 0.9531, 0.8157, 0.9657, 0.8085, 0.9693, 0.8272, 0.96, 0.8216, 0.9598, 0.815, 0.9462, 0.831, 0.9462, 0.8075, 0.9531, 0.8157, 0.9543, 0.8213, 0.1869, 0.4012, 0.1826, 0.401, 0.1816, 0.3966, 0.1867, 0.3961, 0.1941, 0.4055, 0.1763, 0.4084, 0.1826, 0.401, 0.1869, 0.4012, 0.1763, 0.3903, 0.1913, 0.3911, 0.1867, 0.3961, 0.1816, 0.3966, 0.1913, 0.3911, 0.1941, 0.4055, 0.1869, 0.4012, 0.1867, 0.3961, 0.1763, 0.4084, 0.1763, 0.3903, 0.1816, 0.3966, 0.1826, 0.401, 0.9446, 0.08612, 0.939, 0.08584, 0.9377, 0.08017, 0.9444, 0.07953, 0.9539, 0.0917, 0.9308, 0.09553, 0.939, 0.08584, 0.9446, 0.08612, 0.9308, 0.07198, 0.9504, 0.07299, 0.9444, 0.07953, 0.9377, 0.08017, 0.9504, 0.07299, 0.9539, 0.0917, 0.9446, 0.08612, 0.9444, 0.07953, 0.9308, 0.09553, 0.9308, 0.07198, 0.9377, 0.08017, 0.939, 0.08584, 0.1847, 0.2741, 0.1803, 0.2739, 0.1794, 0.2696, 0.1845, 0.2691, 0.1918, 0.2784, 0.1741, 0.2813, 0.1803, 0.2739, 0.1847, 0.2741, 0.1741, 0.2633, 0.1891, 0.264, 0.1845, 0.2691, 0.1794, 0.2696, 0.1891, 0.264, 0.1918, 0.2784, 0.1847, 0.2741, 0.1845, 0.2691, 0.1741, 0.2813, 0.1741, 0.2633, 0.1794, 0.2696, 0.1803, 0.2739, 0.7963, 0.9687, 0.7951, 0.9743, 0.7893, 0.9746, 0.7898, 0.9679, 0.8033, 0.9604, 0.8033, 0.9839, 0.7951, 0.9743, 0.7963, 0.9687, 0.7801, 0.98, 0.7843, 0.9609, 0.7898, 0.9679, 0.7893, 0.9746, 0.7843, 0.9609, 0.8033, 0.9604, 0.7963, 0.9687, 0.7898, 0.9679, 0.8033, 0.9839, 0.7801, 0.98, 0.7893, 0.9746, 0.7951, 0.9743, 0.3594, 0.598, 0.3551, 0.5978, 0.3541, 0.5935, 0.3592, 0.593, 0.3666, 0.6023, 0.3488, 0.6053, 0.3551, 0.5978, 0.3594, 0.598, 0.3488, 0.5872, 0.3638, 0.588, 0.3592, 0.593, 0.3541, 0.5935, 0.3638, 0.588, 0.3666, 0.6023, 0.3594, 0.598, 0.3592, 0.593, 0.3488, 0.6053, 0.3488, 0.5872, 0.3541, 0.5935, 0.3551, 0.5978, 0.9402, 0.02555, 0.9458, 0.02584, 0.9471, 0.0315, 0.9404, 0.03214, 0.9308, 0.01998, 0.9539, 0.01615, 0.9458, 0.02584, 0.9402, 0.02555, 0.9539, 0.03969, 0.9344, 0.03868, 0.9404, 0.03214, 0.9471, 0.0315, 0.9344, 0.03868, 0.9308, 0.01998, 0.9402, 0.02555, 0.9404, 0.03214, 0.9539, 0.01615, 0.9539, 0.03969, 0.9471, 0.0315, 0.9458, 0.02584, 0.1835, 0.4479, 0.1878, 0.4481, 0.1888, 0.4525, 0.1837, 0.453, 0.1763, 0.4436, 0.1941, 0.4407, 0.1878, 0.4481, 0.1835, 0.4479, 0.1941, 0.4588, 0.1791, 0.458, 0.1837, 0.453, 0.1888, 0.4525, 0.1791, 0.458, 0.1763, 0.4436, 0.1835, 0.4479, 0.1837, 0.453, 0.1941, 0.4407, 0.1941, 0.4588, 0.1888, 0.4525, 0.1878, 0.4481, 0.3206, 0.9314, 0.3263, 0.9317, 0.3275, 0.9373, 0.3209, 0.938, 0.3113, 0.9258, 0.3344, 0.922, 0.3263, 0.9317, 0.3206, 0.9314, 0.3344, 0.9455, 0.3149, 0.9445, 0.3209, 0.938, 0.3275, 0.9373, 0.3149, 0.9445, 0.3113, 0.9258, 0.3206, 0.9314, 0.3209, 0.938, 0.3344, 0.922, 0.3344, 0.9455, 0.3275, 0.9373, 0.3263, 0.9317, 0.1813, 0.2201, 0.1856, 0.2203, 0.1866, 0.2247, 0.1814, 0.2252, 0.1741, 0.2158, 0.1918, 0.2129, 0.1856, 0.2203, 0.1813, 0.2201, 0.1918, 0.231, 0.1768, 0.2302, 0.1814, 0.2252, 0.1866, 0.2247, 0.1768, 0.2302, 0.1741, 0.2158, 0.1813, 0.2201, 0.1814, 0.2252, 0.1918, 0.2129, 0.1918, 0.231, 0.1866, 0.2247, 0.1856, 0.2203])
me_cylinder_003.materials.append(mat_metal_1_mat)
me_cylinder_003.use_remesh_preserve_volume = False
me_cylinder_003.use_remesh_preserve_attributes = False
me_cylinder_003.use_mirror_vertex_groups = False
me_cylinder_003.update()

# ---- objects
ob_torch = bpy.data.objects.new('torch', me_cylinder_003)

# ---- transforms, parenting, visibility, modifiers, constraints
ob_torch.location = (-3.766, -6.575, -0.351)
ob_torch.rotation_euler = (-0.1812, 0.1115, -0.1292)
ob_torch.scale = (1.65, 1.65, 1.65)
ob_torch.lineart.crease_threshold = 0.0

# ---- collection membership
col_collection_1.objects.link(ob_torch)

# ---- scene / render settings (as saved in the file)
scene.frame_start = 1; scene.frame_end = 68; scene.frame_set(0)
scene.render.engine = 'BLENDER_EEVEE_NEXT'
scene.render.resolution_percentage = 50
scene.render.dither_intensity = 0.0
scene.cycles.use_denoising = False
scene.cycles.samples = 128
scene.cycles.sampling_pattern = 'TABULATED_SOBOL'
scene.cycles.use_adaptive_sampling = False
scene.cycles.use_light_tree = False
scene.cycles.blur_glossy = 0.0
scene.cycles.sample_clamp_indirect = 0.0
scene.view_settings.view_transform = 'Standard'
bpy.context.view_layer.update()

# ---- added for rendering (the .blend has no active camera and no usable light): camera, sun
cam_auto = bpy.data.cameras.new('AutoCamera')
cam_auto.lens = 50.0
cam_auto.sensor_width = 36.0
cam_auto.clip_end = 1000.0
ob_auto_camera = bpy.data.objects.new('AutoCamera', cam_auto)
scene.collection.objects.link(ob_auto_camera)
ob_auto_camera.location = (-1.25477, -9.25212, 2.59808)
ob_auto_camera.rotation_euler = (1.09748, -7.21219e-08, 0.694738)
scene.camera = ob_auto_camera
light_auto_sun = bpy.data.lights.new('AutoSun', 'SUN')
light_auto_sun.energy = 3.0
light_auto_sun.angle = 0.0523599
ob_auto_sun = bpy.data.objects.new('AutoSun', light_auto_sun)
scene.collection.objects.link(ob_auto_sun)
ob_auto_sun.rotation_euler = (0.872665, 0.174533, 0.523599)
bpy.context.view_layer.update()
